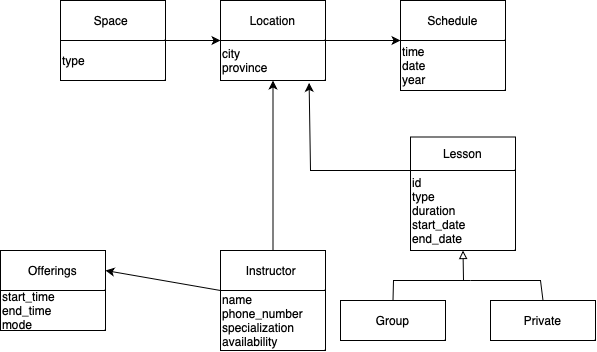

The diagram above was exported from draw.io. Its source (the exported page's mxGraphModel, read from the mxfile embedded in the PNG):
<mxGraphModel dx="679" dy="460" grid="1" gridSize="10" guides="1" tooltips="1" connect="1" arrows="1" fold="1" page="1" pageScale="1" pageWidth="850" pageHeight="1100" math="0" shadow="0">
  <root>
    <mxCell id="0" />
    <mxCell id="1" parent="0" />
    <mxCell id="es0sRvV_nypHDPxZ_Sgk-76" value="Lesson" style="rounded=0;whiteSpace=wrap;html=1;" vertex="1" parent="1">
      <mxGeometry x="530" y="526.5" width="105" height="33.5" as="geometry" />
    </mxCell>
    <mxCell id="es0sRvV_nypHDPxZ_Sgk-90" value="id&amp;nbsp;&lt;div&gt;type&lt;/div&gt;&lt;div&gt;duration&lt;/div&gt;&lt;div&gt;start_date&lt;/div&gt;&lt;div&gt;end_date&lt;/div&gt;" style="rounded=0;whiteSpace=wrap;html=1;align=left;" vertex="1" parent="1">
      <mxGeometry x="530" y="560" width="105" height="80" as="geometry" />
    </mxCell>
    <mxCell id="es0sRvV_nypHDPxZ_Sgk-91" value="Offerings" style="rounded=0;whiteSpace=wrap;html=1;" vertex="1" parent="1">
      <mxGeometry x="120" y="640" width="105" height="40" as="geometry" />
    </mxCell>
    <mxCell id="es0sRvV_nypHDPxZ_Sgk-92" value="Space&amp;nbsp;" style="rounded=0;whiteSpace=wrap;html=1;" vertex="1" parent="1">
      <mxGeometry x="180" y="390" width="105" height="40" as="geometry" />
    </mxCell>
    <mxCell id="es0sRvV_nypHDPxZ_Sgk-93" value="Location" style="rounded=0;whiteSpace=wrap;html=1;" vertex="1" parent="1">
      <mxGeometry x="340" y="390" width="105" height="40" as="geometry" />
    </mxCell>
    <mxCell id="es0sRvV_nypHDPxZ_Sgk-94" value="Schedule" style="rounded=0;whiteSpace=wrap;html=1;" vertex="1" parent="1">
      <mxGeometry x="520" y="390" width="105" height="40" as="geometry" />
    </mxCell>
    <mxCell id="es0sRvV_nypHDPxZ_Sgk-95" value="Instructor&amp;nbsp;" style="rounded=0;whiteSpace=wrap;html=1;" vertex="1" parent="1">
      <mxGeometry x="340" y="640" width="105" height="40" as="geometry" />
    </mxCell>
    <mxCell id="es0sRvV_nypHDPxZ_Sgk-97" value="" style="endArrow=classic;html=1;rounded=0;exitX=1;exitY=0;exitDx=0;exitDy=0;entryX=0;entryY=0;entryDx=0;entryDy=0;" edge="1" parent="1" source="es0sRvV_nypHDPxZ_Sgk-108" target="es0sRvV_nypHDPxZ_Sgk-106">
      <mxGeometry width="50" height="50" relative="1" as="geometry">
        <mxPoint x="285" y="429.52" as="sourcePoint" />
        <mxPoint x="340" y="429.52" as="targetPoint" />
      </mxGeometry>
    </mxCell>
    <mxCell id="es0sRvV_nypHDPxZ_Sgk-98" value="" style="endArrow=block;html=1;rounded=0;entryX=0.5;entryY=1;entryDx=0;entryDy=0;endFill=0;" edge="1" parent="1" target="es0sRvV_nypHDPxZ_Sgk-90">
      <mxGeometry width="50" height="50" relative="1" as="geometry">
        <mxPoint x="583" y="670" as="sourcePoint" />
        <mxPoint x="430" y="220" as="targetPoint" />
      </mxGeometry>
    </mxCell>
    <mxCell id="es0sRvV_nypHDPxZ_Sgk-99" value="" style="endArrow=none;html=1;rounded=0;exitX=0.5;exitY=0;exitDx=0;exitDy=0;" edge="1" parent="1" source="es0sRvV_nypHDPxZ_Sgk-101">
      <mxGeometry width="50" height="50" relative="1" as="geometry">
        <mxPoint x="340" y="299" as="sourcePoint" />
        <mxPoint x="590" y="670" as="targetPoint" />
        <Array as="points">
          <mxPoint x="513" y="670" />
        </Array>
      </mxGeometry>
    </mxCell>
    <mxCell id="es0sRvV_nypHDPxZ_Sgk-101" value="Group" style="rounded=0;whiteSpace=wrap;html=1;" vertex="1" parent="1">
      <mxGeometry x="460" y="690" width="105" height="40" as="geometry" />
    </mxCell>
    <mxCell id="es0sRvV_nypHDPxZ_Sgk-102" value="Private" style="rounded=0;whiteSpace=wrap;html=1;" vertex="1" parent="1">
      <mxGeometry x="610" y="690" width="105" height="40" as="geometry" />
    </mxCell>
    <mxCell id="es0sRvV_nypHDPxZ_Sgk-104" value="" style="endArrow=none;html=1;rounded=0;exitX=0.5;exitY=0;exitDx=0;exitDy=0;" edge="1" parent="1" source="es0sRvV_nypHDPxZ_Sgk-102">
      <mxGeometry width="50" height="50" relative="1" as="geometry">
        <mxPoint x="338" y="300" as="sourcePoint" />
        <mxPoint x="590" y="670" as="targetPoint" />
        <Array as="points">
          <mxPoint x="660" y="670" />
        </Array>
      </mxGeometry>
    </mxCell>
    <mxCell id="es0sRvV_nypHDPxZ_Sgk-106" value="city&lt;div&gt;province&lt;/div&gt;" style="rounded=0;whiteSpace=wrap;html=1;align=left;" vertex="1" parent="1">
      <mxGeometry x="340" y="430" width="105" height="40" as="geometry" />
    </mxCell>
    <mxCell id="es0sRvV_nypHDPxZ_Sgk-107" value="" style="endArrow=classic;html=1;rounded=0;exitX=1;exitY=0;exitDx=0;exitDy=0;entryX=0;entryY=1;entryDx=0;entryDy=0;" edge="1" parent="1" source="es0sRvV_nypHDPxZ_Sgk-106" target="es0sRvV_nypHDPxZ_Sgk-94">
      <mxGeometry width="50" height="50" relative="1" as="geometry">
        <mxPoint x="470" y="460" as="sourcePoint" />
        <mxPoint x="520" y="410" as="targetPoint" />
      </mxGeometry>
    </mxCell>
    <mxCell id="es0sRvV_nypHDPxZ_Sgk-108" value="type" style="rounded=0;whiteSpace=wrap;html=1;align=left;" vertex="1" parent="1">
      <mxGeometry x="180" y="430" width="105" height="40" as="geometry" />
    </mxCell>
    <mxCell id="es0sRvV_nypHDPxZ_Sgk-109" value="&lt;div&gt;time&lt;/div&gt;&lt;div&gt;date&lt;/div&gt;&lt;div&gt;year&lt;/div&gt;" style="rounded=0;whiteSpace=wrap;html=1;align=left;" vertex="1" parent="1">
      <mxGeometry x="520" y="430" width="105" height="50" as="geometry" />
    </mxCell>
    <mxCell id="es0sRvV_nypHDPxZ_Sgk-110" value="name&amp;nbsp;&lt;div&gt;phone_number&lt;/div&gt;&lt;div&gt;specialization&lt;/div&gt;&lt;div&gt;availability&lt;/div&gt;" style="rounded=0;whiteSpace=wrap;html=1;align=left;" vertex="1" parent="1">
      <mxGeometry x="340" y="680" width="105" height="60" as="geometry" />
    </mxCell>
    <mxCell id="es0sRvV_nypHDPxZ_Sgk-111" value="" style="endArrow=classic;html=1;rounded=0;exitX=0.5;exitY=0;exitDx=0;exitDy=0;entryX=0.5;entryY=1;entryDx=0;entryDy=0;" edge="1" parent="1" source="es0sRvV_nypHDPxZ_Sgk-95" target="es0sRvV_nypHDPxZ_Sgk-106">
      <mxGeometry width="50" height="50" relative="1" as="geometry">
        <mxPoint x="340" y="520" as="sourcePoint" />
        <mxPoint x="390" y="470" as="targetPoint" />
      </mxGeometry>
    </mxCell>
    <mxCell id="es0sRvV_nypHDPxZ_Sgk-112" value="" style="endArrow=classic;html=1;rounded=0;entryX=1;entryY=0.5;entryDx=0;entryDy=0;exitX=0;exitY=0;exitDx=0;exitDy=0;" edge="1" parent="1" source="es0sRvV_nypHDPxZ_Sgk-110" target="es0sRvV_nypHDPxZ_Sgk-91">
      <mxGeometry width="50" height="50" relative="1" as="geometry">
        <mxPoint x="340" y="540" as="sourcePoint" />
        <mxPoint x="390" y="490" as="targetPoint" />
      </mxGeometry>
    </mxCell>
    <mxCell id="es0sRvV_nypHDPxZ_Sgk-115" value="start_time&lt;div&gt;end_time&lt;/div&gt;&lt;div&gt;mode&lt;/div&gt;" style="rounded=0;whiteSpace=wrap;html=1;align=left;" vertex="1" parent="1">
      <mxGeometry x="120" y="680" width="105" height="40" as="geometry" />
    </mxCell>
    <mxCell id="es0sRvV_nypHDPxZ_Sgk-117" value="" style="endArrow=classic;html=1;rounded=0;entryX=0.844;entryY=1.06;entryDx=0;entryDy=0;entryPerimeter=0;exitX=0;exitY=0;exitDx=0;exitDy=0;" edge="1" parent="1" source="es0sRvV_nypHDPxZ_Sgk-90" target="es0sRvV_nypHDPxZ_Sgk-106">
      <mxGeometry width="50" height="50" relative="1" as="geometry">
        <mxPoint x="530" y="560" as="sourcePoint" />
        <mxPoint x="580" y="510" as="targetPoint" />
        <Array as="points">
          <mxPoint x="430" y="560" />
        </Array>
      </mxGeometry>
    </mxCell>
  </root>
</mxGraphModel>